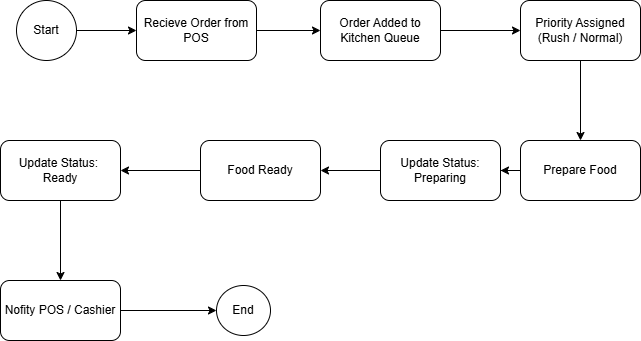

The diagram above was exported from draw.io. Its source (the exported page's mxGraphModel, read from the mxfile embedded in the PNG):
<mxGraphModel dx="1092" dy="2436" grid="1" gridSize="10" guides="1" tooltips="1" connect="1" arrows="1" fold="1" page="1" pageScale="1" pageWidth="827" pageHeight="1169" math="0" shadow="0">
  <root>
    <mxCell id="WIyWlLk6GJQsqaUBKTNV-0" />
    <mxCell id="WIyWlLk6GJQsqaUBKTNV-1" parent="WIyWlLk6GJQsqaUBKTNV-0" />
    <mxCell id="3RObt7DNPKbPvb2BP2jo-2" edge="1" parent="WIyWlLk6GJQsqaUBKTNV-1" source="3RObt7DNPKbPvb2BP2jo-0" style="edgeStyle=orthogonalEdgeStyle;rounded=0;orthogonalLoop=1;jettySize=auto;html=1;" target="3RObt7DNPKbPvb2BP2jo-1" value="">
      <mxGeometry relative="1" as="geometry" />
    </mxCell>
    <mxCell id="3RObt7DNPKbPvb2BP2jo-0" parent="WIyWlLk6GJQsqaUBKTNV-1" style="ellipse;whiteSpace=wrap;html=1;aspect=fixed;" value="Start" vertex="1">
      <mxGeometry height="60" width="60" x="50" y="30" as="geometry" />
    </mxCell>
    <mxCell id="3RObt7DNPKbPvb2BP2jo-4" edge="1" parent="WIyWlLk6GJQsqaUBKTNV-1" source="3RObt7DNPKbPvb2BP2jo-1" style="edgeStyle=orthogonalEdgeStyle;rounded=0;orthogonalLoop=1;jettySize=auto;html=1;" target="3RObt7DNPKbPvb2BP2jo-3" value="">
      <mxGeometry relative="1" as="geometry" />
    </mxCell>
    <mxCell id="3RObt7DNPKbPvb2BP2jo-1" parent="WIyWlLk6GJQsqaUBKTNV-1" style="rounded=1;whiteSpace=wrap;html=1;" value="Recieve Order from POS" vertex="1">
      <mxGeometry height="60" width="120" x="170" y="30" as="geometry" />
    </mxCell>
    <mxCell id="3RObt7DNPKbPvb2BP2jo-6" edge="1" parent="WIyWlLk6GJQsqaUBKTNV-1" source="3RObt7DNPKbPvb2BP2jo-3" style="edgeStyle=orthogonalEdgeStyle;rounded=0;orthogonalLoop=1;jettySize=auto;html=1;" target="3RObt7DNPKbPvb2BP2jo-5" value="">
      <mxGeometry relative="1" as="geometry" />
    </mxCell>
    <mxCell id="3RObt7DNPKbPvb2BP2jo-3" parent="WIyWlLk6GJQsqaUBKTNV-1" style="whiteSpace=wrap;html=1;rounded=1;" value="Order Added to Kitchen Queue" vertex="1">
      <mxGeometry height="60" width="120" x="354" y="30" as="geometry" />
    </mxCell>
    <mxCell id="3RObt7DNPKbPvb2BP2jo-8" edge="1" parent="WIyWlLk6GJQsqaUBKTNV-1" source="3RObt7DNPKbPvb2BP2jo-5" style="edgeStyle=orthogonalEdgeStyle;rounded=0;orthogonalLoop=1;jettySize=auto;html=1;" target="3RObt7DNPKbPvb2BP2jo-7" value="">
      <mxGeometry relative="1" as="geometry" />
    </mxCell>
    <mxCell id="3RObt7DNPKbPvb2BP2jo-5" parent="WIyWlLk6GJQsqaUBKTNV-1" style="whiteSpace=wrap;html=1;rounded=1;" value="Priority Assigned (Rush / Normal)" vertex="1">
      <mxGeometry height="60" width="120" x="554" y="30" as="geometry" />
    </mxCell>
    <mxCell id="3RObt7DNPKbPvb2BP2jo-10" edge="1" parent="WIyWlLk6GJQsqaUBKTNV-1" source="3RObt7DNPKbPvb2BP2jo-7" style="edgeStyle=orthogonalEdgeStyle;rounded=0;orthogonalLoop=1;jettySize=auto;html=1;" target="3RObt7DNPKbPvb2BP2jo-9" value="">
      <mxGeometry relative="1" as="geometry" />
    </mxCell>
    <mxCell id="3RObt7DNPKbPvb2BP2jo-7" parent="WIyWlLk6GJQsqaUBKTNV-1" style="whiteSpace=wrap;html=1;rounded=1;" value="Prepare Food" vertex="1">
      <mxGeometry height="60" width="120" x="554" y="170" as="geometry" />
    </mxCell>
    <mxCell id="3RObt7DNPKbPvb2BP2jo-12" edge="1" parent="WIyWlLk6GJQsqaUBKTNV-1" source="3RObt7DNPKbPvb2BP2jo-9" style="edgeStyle=orthogonalEdgeStyle;rounded=0;orthogonalLoop=1;jettySize=auto;html=1;" target="3RObt7DNPKbPvb2BP2jo-11" value="">
      <mxGeometry relative="1" as="geometry" />
    </mxCell>
    <mxCell id="3RObt7DNPKbPvb2BP2jo-9" parent="WIyWlLk6GJQsqaUBKTNV-1" style="whiteSpace=wrap;html=1;rounded=1;" value="Update Status: Preparing" vertex="1">
      <mxGeometry height="60" width="120" x="414" y="170" as="geometry" />
    </mxCell>
    <mxCell id="3RObt7DNPKbPvb2BP2jo-14" edge="1" parent="WIyWlLk6GJQsqaUBKTNV-1" source="3RObt7DNPKbPvb2BP2jo-11" style="edgeStyle=orthogonalEdgeStyle;rounded=0;orthogonalLoop=1;jettySize=auto;html=1;" target="3RObt7DNPKbPvb2BP2jo-13" value="">
      <mxGeometry relative="1" as="geometry" />
    </mxCell>
    <mxCell id="3RObt7DNPKbPvb2BP2jo-11" parent="WIyWlLk6GJQsqaUBKTNV-1" style="whiteSpace=wrap;html=1;rounded=1;" value="Food Ready" vertex="1">
      <mxGeometry height="60" width="120" x="234" y="170" as="geometry" />
    </mxCell>
    <mxCell id="3RObt7DNPKbPvb2BP2jo-17" edge="1" parent="WIyWlLk6GJQsqaUBKTNV-1" source="3RObt7DNPKbPvb2BP2jo-13" style="edgeStyle=orthogonalEdgeStyle;rounded=0;orthogonalLoop=1;jettySize=auto;html=1;" target="3RObt7DNPKbPvb2BP2jo-16" value="">
      <mxGeometry relative="1" as="geometry" />
    </mxCell>
    <mxCell id="3RObt7DNPKbPvb2BP2jo-13" parent="WIyWlLk6GJQsqaUBKTNV-1" style="whiteSpace=wrap;html=1;rounded=1;" value="Update Status:&amp;nbsp;&lt;div&gt;Ready&lt;/div&gt;" vertex="1">
      <mxGeometry height="60" width="120" x="34" y="170" as="geometry" />
    </mxCell>
    <mxCell id="3RObt7DNPKbPvb2BP2jo-21" edge="1" parent="WIyWlLk6GJQsqaUBKTNV-1" source="3RObt7DNPKbPvb2BP2jo-16" style="edgeStyle=orthogonalEdgeStyle;rounded=0;orthogonalLoop=1;jettySize=auto;html=1;" target="3RObt7DNPKbPvb2BP2jo-20" value="">
      <mxGeometry relative="1" as="geometry" />
    </mxCell>
    <mxCell id="3RObt7DNPKbPvb2BP2jo-16" parent="WIyWlLk6GJQsqaUBKTNV-1" style="whiteSpace=wrap;html=1;rounded=1;" value="Nofity POS / Cashier" vertex="1">
      <mxGeometry height="60" width="120" x="34" y="310" as="geometry" />
    </mxCell>
    <mxCell id="3RObt7DNPKbPvb2BP2jo-20" parent="WIyWlLk6GJQsqaUBKTNV-1" style="ellipse;whiteSpace=wrap;html=1;rounded=1;" value="End" vertex="1">
      <mxGeometry height="50" width="54" x="250" y="315" as="geometry" />
    </mxCell>
  </root>
</mxGraphModel>